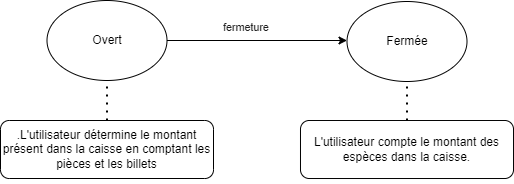

The diagram above was exported from draw.io. Its source (the exported page's mxGraphModel, read from the mxfile embedded in the PNG):
<mxGraphModel dx="2120" dy="-100" grid="1" gridSize="10" guides="1" tooltips="1" connect="1" arrows="1" fold="1" page="1" pageScale="1" pageWidth="827" pageHeight="1169" math="0" shadow="0">
  <root>
    <mxCell id="0" />
    <mxCell id="1" parent="0" />
    <mxCell id="S7yKs-CUYM_FHndsZFYF-58" value="Overt" style="ellipse;whiteSpace=wrap;html=1;" vertex="1" parent="1">
      <mxGeometry x="176.5" y="1230" width="120" height="80" as="geometry" />
    </mxCell>
    <mxCell id="S7yKs-CUYM_FHndsZFYF-59" value="Fermée" style="ellipse;whiteSpace=wrap;html=1;" vertex="1" parent="1">
      <mxGeometry x="476.5" y="1231" width="120" height="80" as="geometry" />
    </mxCell>
    <mxCell id="S7yKs-CUYM_FHndsZFYF-60" value="" style="endArrow=classic;html=1;rounded=0;exitX=1;exitY=0.5;exitDx=0;exitDy=0;" edge="1" parent="1" source="S7yKs-CUYM_FHndsZFYF-58">
      <mxGeometry width="50" height="50" relative="1" as="geometry">
        <mxPoint x="436.5" y="1220" as="sourcePoint" />
        <mxPoint x="476.5" y="1270" as="targetPoint" />
      </mxGeometry>
    </mxCell>
    <mxCell id="S7yKs-CUYM_FHndsZFYF-61" value="&lt;h2 style=&quot;box-sizing: border-box; -webkit-font-smoothing: antialiased; font-family: Roboto, sans-serif; line-height: var(--mdc-typography-headline2-line-height,1.2); font-weight: var(--mdc-typography-headline2-font-weight,400); letter-spacing: var(--mdc-typography-headline2-letter-spacing,-0.00833333em); color: rgb(33, 33, 33); margin: 0px; text-align: center;&quot;&gt;&lt;font style=&quot;font-size: 11px;&quot;&gt;fermeture&lt;/font&gt;&lt;/h2&gt;" style="text;strokeColor=none;fillColor=none;align=left;verticalAlign=middle;spacingLeft=4;spacingRight=4;overflow=hidden;points=[[0,0.5],[1,0.5]];portConstraint=eastwest;rotatable=0;whiteSpace=wrap;html=1;" vertex="1" parent="1">
      <mxGeometry x="346.5" y="1240" width="80" height="30" as="geometry" />
    </mxCell>
    <mxCell id="S7yKs-CUYM_FHndsZFYF-62" value="&lt;p class=&quot;MsoNormal&quot;&gt;.L'utilisateur détermine le montant présent dans la caisse en comptant les pièces et les billets&lt;br&gt;&lt;/p&gt;" style="rounded=1;whiteSpace=wrap;html=1;align=center;" vertex="1" parent="1">
      <mxGeometry x="130" y="1350" width="213" height="58" as="geometry" />
    </mxCell>
    <mxCell id="S7yKs-CUYM_FHndsZFYF-63" value="" style="endArrow=none;dashed=1;html=1;dashPattern=1 3;strokeWidth=2;rounded=0;entryX=0.5;entryY=1;entryDx=0;entryDy=0;exitX=0.5;exitY=0;exitDx=0;exitDy=0;" edge="1" parent="1" source="S7yKs-CUYM_FHndsZFYF-62" target="S7yKs-CUYM_FHndsZFYF-58">
      <mxGeometry width="50" height="50" relative="1" as="geometry">
        <mxPoint x="296.5" y="1390" as="sourcePoint" />
        <mxPoint x="346.5" y="1340" as="targetPoint" />
      </mxGeometry>
    </mxCell>
    <mxCell id="S7yKs-CUYM_FHndsZFYF-64" value="&lt;p class=&quot;MsoNormal&quot;&gt;L'utilisateur compte le montant des espèces dans la caisse.&lt;br&gt;&lt;/p&gt;" style="rounded=1;whiteSpace=wrap;html=1;align=center;" vertex="1" parent="1">
      <mxGeometry x="430" y="1350" width="213" height="58" as="geometry" />
    </mxCell>
    <mxCell id="S7yKs-CUYM_FHndsZFYF-65" value="" style="endArrow=none;dashed=1;html=1;dashPattern=1 3;strokeWidth=2;rounded=0;entryX=0.5;entryY=1;entryDx=0;entryDy=0;exitX=0.5;exitY=0;exitDx=0;exitDy=0;" edge="1" parent="1" source="S7yKs-CUYM_FHndsZFYF-64" target="S7yKs-CUYM_FHndsZFYF-59">
      <mxGeometry width="50" height="50" relative="1" as="geometry">
        <mxPoint x="626.5" y="1380" as="sourcePoint" />
        <mxPoint x="676.5" y="1330" as="targetPoint" />
      </mxGeometry>
    </mxCell>
  </root>
</mxGraphModel>